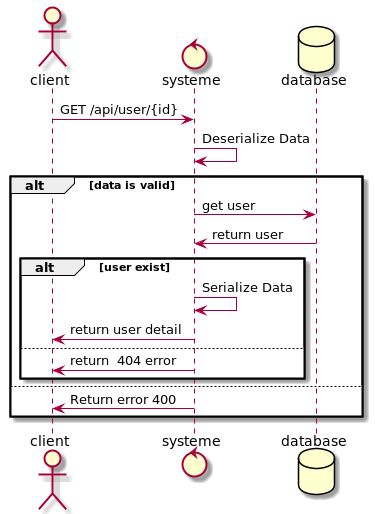

The diagram above was rendered by PlantUML. Its source (embedded in the PNG):
@startuml
actor client
control systeme
database database

client -> systeme : GET /api/user/{id}
systeme -> systeme : Deserialize Data

alt data is valid
systeme -> database : get user
database -> systeme:  return user
alt user exist

systeme -> systeme : Serialize Data
systeme -> client : return user detail
else
systeme ->client : return  404 error
end

else
systeme -> client : Return error 400
end

@enduml